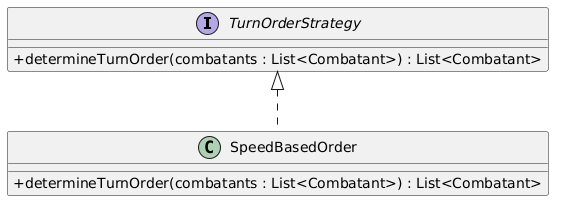

The diagram above was rendered by PlantUML. Its source (embedded in the PNG):
@startuml
skinparam classAttributeIconSize 0

interface TurnOrderStrategy {
    +determineTurnOrder(combatants : List<Combatant>) : List<Combatant>
}

class SpeedBasedOrder {
    +determineTurnOrder(combatants : List<Combatant>) : List<Combatant>
}

TurnOrderStrategy <|.. SpeedBasedOrder
@enduml